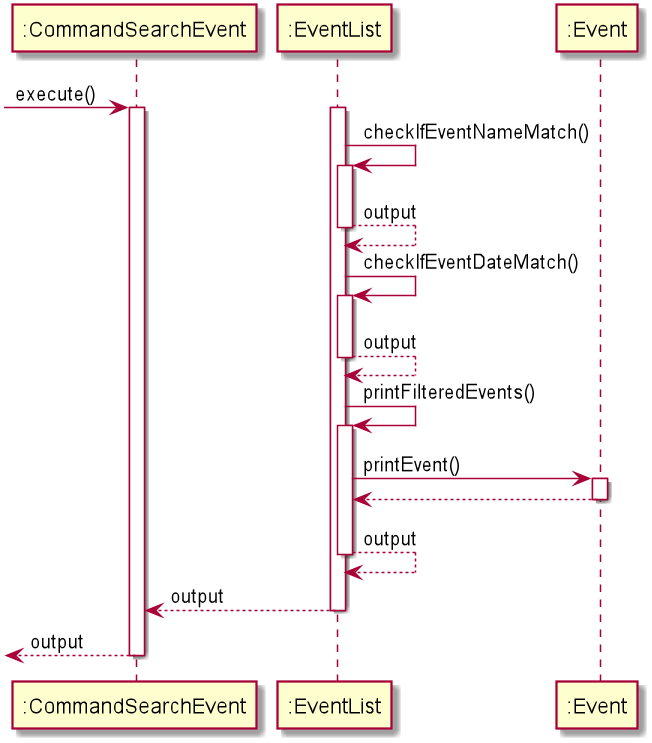

The diagram above was rendered by PlantUML. Its source (embedded in the PNG):
@startuml
 -> ":CommandSearchEvent" : execute()

activate ":CommandSearchEvent"

activate ":EventList"
":EventList" -> ":EventList" : checkIfEventNameMatch()
activate ":EventList"
return output
":EventList" -> ":EventList" : checkIfEventDateMatch()
activate ":EventList"
return output
":EventList" -> ":EventList" : printFilteredEvents()
activate ":EventList"
":EventList" -> ":Event" : printEvent()
activate ":Event"
":EventList" <-- ":Event"
deactivate ":Event"
return output
":CommandSearchEvent" <-- ":EventList" : output
deactivate ":EventList"
  <-- ":CommandSearchEvent" : output
deactivate ":CommandSearchEvent"
@enduml